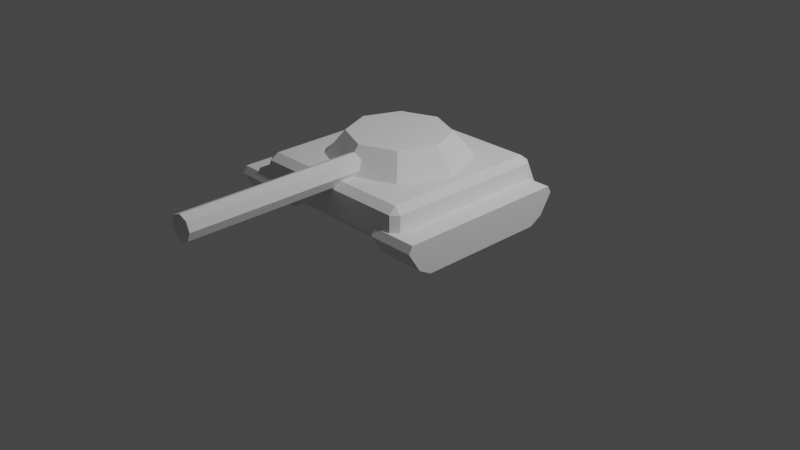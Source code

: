 # Source: Tank.blend  (saved by Blender 2.91.10; exported with 4.5.12 LTS)
import bpy
from mathutils import Matrix  # noqa: F401  (used for matrix-valued properties, if any)

bpy.ops.wm.read_factory_settings(use_empty=True)
scene = bpy.context.scene
scene.name = 'Scene'

# ---- collections
col_collection = bpy.data.collections.new('Collection'); scene.collection.children.link(col_collection)

# ---- world
world_world = bpy.data.worlds.new('World'); scene.world = world_world
world_world.use_nodes = True; world_world.node_tree.nodes.clear()
_N = world_world.node_tree.nodes; _L = world_world.node_tree.links
n0 = _N.new('ShaderNodeOutputWorld'); n0.name = 'World Output'; n0.location = (300, 300)
n1 = _N.new('ShaderNodeBackground'); n1.name = 'Background'; n1.location = (10, 300)
n1.inputs[0].default_value = (0.05088, 0.05088, 0.05088, 1.0)
_L.new(n1.outputs[0], n0.inputs[0])
n0.is_active_output = True
world_world.color = (0.05088, 0.05088, 0.05088)
world_world.use_sun_shadow = False
world_world.sun_shadow_jitter_overblur = 0.0

# ---- cameras
cam_camera = bpy.data.cameras.new('Camera')
cam_camera.clip_end = 100.0
cam_camera.ortho_scale = 7.314

# ---- lights
light_light = bpy.data.lights.new('Light', 'POINT')
light_light.transmission_factor = 0.0
light_light.energy = 1000.0
light_light.shadow_soft_size = 0.1
light_light.shadow_maximum_resolution = 0.006
light_light.use_absolute_resolution = True

# ---- meshes
me_cube = bpy.data.meshes.new('Cube')
me_cube.from_pydata([(-0.7185, 0.6158, -0.1387), (-0.7185, 0.7521, -0.06397), (-0.7185, 0.885, 0.1443), (-0.7185, 0.8441, 0.219), (-0.7185, -0.8867, -0.06397), (-0.7185, -0.7505, -0.1387), (-0.7185, -0.9787, 0.219), (-0.7185, -1.02, 0.1443), (-1.209, 0.7521, -0.06397), (-1.209, 0.6158, -0.1387), (-1.209, 0.8441, 0.219), (-1.209, 0.885, 0.1443), (-1.209, -0.7505, -0.1387), (-1.209, -0.8867, -0.06397), (-1.209, -1.02, 0.1443), (-1.209, -0.9787, 0.219), (0.933, 0.933, 0.07807), (0.9152, 0.984, 0.1431), (0.984, 0.9152, 0.1431), (0.8592, 0.9281, 0.3707), (0.8451, 0.8451, 0.4357), (0.9281, 0.8592, 0.3707), (0.933, -0.933, 0.07807), (0.984, -0.9152, 0.1431), (0.9152, -0.984, 0.1431), (0.8451, -0.8451, 0.4357), (0.8592, -0.9281, 0.3707), (0.9281, -0.8592, 0.3707), (-0.933, 0.933, 0.07807), (-0.984, 0.9152, 0.1431), (-0.9152, 0.984, 0.1431), (-0.8451, 0.8451, 0.4357), (-0.8592, 0.9281, 0.3707), (-0.9281, 0.8592, 0.3707), (-0.933, -0.933, 0.07807), (-0.9152, -0.984, 0.1431), (-0.984, -0.9152, 0.1431), (-0.8451, -0.8451, 0.4357), (-0.9281, -0.8592, 0.3707), (-0.8592, -0.9281, 0.3707), (0.7185, 0.6158, -0.1387), (0.7185, 0.7521, -0.06397), (0.7185, 0.885, 0.1443), (0.7185, 0.8441, 0.219), (0.7185, -0.8867, -0.06397), (0.7185, -0.7505, -0.1387), (0.7185, -0.9787, 0.219), (0.7185, -1.02, 0.1443), (1.209, 0.7521, -0.06397), (1.209, 0.6158, -0.1387), (1.209, 0.8441, 0.219), (1.209, 0.885, 0.1443), (1.209, -0.7505, -0.1387), (1.209, -0.8867, -0.06397), (1.209, -1.02, 0.1443), (1.209, -0.9787, 0.219), (6.585e-08, -0.7533, 0.419), (6.176e-08, -0.5281, 0.683), (-0.5326, -0.5326, 0.419), (-0.3734, -0.3734, 0.683), (-0.7533, -3.293e-08, 0.419), (-0.5281, -2.085e-08, 0.683), (-0.5326, 0.5326, 0.419), (-0.3734, 0.3734, 0.683), (0.0, 0.7533, 0.419), (1.559e-08, 0.5281, 0.683), (0.5326, 0.5326, 0.419), (0.3734, 0.3734, 0.683), (0.7533, 5.687e-08, 0.419), (0.5281, 4.21e-08, 0.683), (0.5326, -0.5326, 0.419), (0.3734, -0.3734, 0.683), (0.1329, -0.4534, 0.4849), (0.1329, -2.528, 0.4849), (0.09399, -0.4534, 0.3909), (0.09399, -2.528, 0.3909), (-2.154e-08, -0.4534, 0.352), (2.505e-07, -2.528, 0.352), (-0.09399, -0.4534, 0.3909), (-0.09399, -2.528, 0.3909), (-0.1329, -0.4534, 0.4849), (-0.1329, -2.528, 0.4849), (-0.09399, -0.4534, 0.5789), (-0.09399, -2.528, 0.5789), (5.927e-09, -0.4534, 0.6179), (2.779e-07, -2.528, 0.6179), (0.09399, -0.4534, 0.5789), (0.09399, -2.528, 0.5789)], [], [(30, 32, 19, 17), (36, 38, 33, 29), (37, 25, 20, 31), (18, 21, 27, 23), (24, 26, 39, 35), (8, 11, 2, 1), (12, 13, 14, 15, 10, 11, 8, 9), (15, 6, 3, 10), (0, 1, 2, 3, 6, 7, 4, 5), (4, 7, 14, 13), (12, 5, 4, 13), (6, 15, 14, 7), (0, 9, 8, 1), (10, 3, 2, 11), (5, 12, 9, 0), (16, 17, 18), (19, 20, 21), (22, 23, 24), (25, 26, 27), (28, 29, 30), (31, 32, 33), (34, 35, 36), (37, 38, 39), (22, 16, 18, 23), (17, 19, 21, 18), (20, 25, 27, 21), (26, 24, 23, 27), (34, 22, 24, 35), (25, 37, 39, 26), (38, 36, 35, 39), (28, 34, 36, 29), (37, 31, 33, 38), (32, 30, 29, 33), (16, 28, 30, 17), (31, 20, 19, 32), (22, 34, 28, 16), (48, 41, 42, 51), (52, 49, 48, 51, 50, 55, 54, 53), (55, 50, 43, 46), (40, 45, 44, 47, 46, 43, 42, 41), (44, 53, 54, 47), (52, 53, 44, 45), (46, 47, 54, 55), (40, 41, 48, 49), (50, 51, 42, 43), (45, 40, 49, 52), (56, 57, 59, 58), (58, 59, 61, 60), (60, 61, 63, 62), (62, 63, 65, 64), (64, 65, 67, 66), (66, 67, 69, 68), (59, 57, 71, 69, 67, 65, 63, 61), (68, 69, 71, 70), (70, 71, 57, 56), (56, 58, 60, 62, 64, 66, 68, 70), (72, 73, 75, 74), (74, 75, 77, 76), (76, 77, 79, 78), (78, 79, 81, 80), (80, 81, 83, 82), (82, 83, 85, 84), (75, 73, 87, 85, 83, 81, 79, 77), (84, 85, 87, 86), (86, 87, 73, 72), (72, 74, 76, 78, 80, 82, 84, 86)])
_uv = me_cube.uv_layers.new(name='UVMap')
_uv.uv.foreach_set('vector', [0.4204, 0.7588, 0.5796, 0.7591, 0.5796, 0.9909, 0.4204, 0.9912, 0.4204, 0.5088, 0.5796, 0.5091, 0.5796, 0.7409, 0.4204, 0.7412, 0.6342, 0.5092, 0.8658, 0.5092, 0.8658, 0.7408, 0.6342, 0.7408, 0.4204, 0.008803, 0.5796, 0.00909, 0.5796, 0.2409, 0.4204, 0.2412, 0.4204, 0.2588, 0.5796, 0.2591, 0.5796, 0.4909, 0.4204, 0.4912, 0.4272, 0.75, 0.5728, 0.75, 0.5728, 1.0, 0.4272, 1.0, 0.375, 0.5144, 0.4272, 0.5, 0.5728, 0.5, 0.625, 0.5111, 0.625, 0.7389, 0.5728, 0.75, 0.4272, 0.75, 0.375, 0.7356, 0.625, 0.5111, 0.875, 0.5111, 0.875, 0.7389, 0.625, 0.7389, 0.375, 0.01435, 0.4272, 0.0, 0.5728, 0.0, 0.625, 0.01108, 0.625, 0.2389, 0.5728, 0.25, 0.4272, 0.25, 0.375, 0.2356, 0.4272, 0.25, 0.5728, 0.25, 0.5728, 0.5, 0.4272, 0.5, 0.375, 0.5144, 0.125, 0.5144, 0.125, 0.5, 0.375, 0.5, 0.875, 0.5111, 0.625, 0.5111, 0.625, 0.5, 0.875, 0.5, 0.125, 0.7356, 0.375, 0.7356, 0.375, 0.75, 0.125, 0.75, 0.625, 0.7389, 0.875, 0.7389, 0.875, 0.75, 0.625, 0.75, 0.125, 0.5144, 0.375, 0.5144, 0.375, 0.7356, 0.125, 0.7356, 0.1334, 0.7416, 0.1356, 0.75, 0.125, 0.7394, 0.5796, 0.9909, 0.625, 0.9908, 0.5901, 1.0, 0.1334, 0.5084, 0.125, 0.5106, 0.1356, 0.5, 0.8658, 0.5092, 0.8678, 0.5, 0.875, 0.5072, 0.3666, 0.7416, 0.375, 0.7394, 0.3644, 0.75, 0.6342, 0.7408, 0.6322, 0.75, 0.625, 0.7428, 0.3666, 0.5084, 0.3644, 0.5, 0.375, 0.5106, 0.6342, 0.5092, 0.625, 0.5072, 0.6322, 0.5, 0.1334, 0.5084, 0.1334, 0.7416, 0.125, 0.7394, 0.125, 0.5106, 0.4204, 0.9912, 0.5796, 0.9909, 0.5901, 1.0, 0.431, 1.0, 0.8658, 0.7408, 0.8658, 0.5092, 0.875, 0.5072, 0.875, 0.7428, 0.5796, 0.2591, 0.4204, 0.2588, 0.4204, 0.2412, 0.5796, 0.2409, 0.3666, 0.5084, 0.1334, 0.5084, 0.1356, 0.5, 0.3644, 0.5, 0.8658, 0.5092, 0.6342, 0.5092, 0.6322, 0.5, 0.8678, 0.5, 0.5796, 0.5091, 0.4204, 0.5088, 0.4204, 0.4912, 0.5796, 0.4909, 0.3666, 0.7416, 0.3666, 0.5084, 0.4204, 0.5088, 0.4204, 0.7412, 0.6342, 0.5092, 0.6342, 0.7408, 0.5796, 0.7409, 0.5796, 0.5091, 0.5796, 0.7591, 0.4204, 0.7588, 0.4204, 0.7412, 0.5796, 0.7409, 0.1334, 0.7416, 0.3666, 0.7416, 0.3644, 0.75, 0.1356, 0.75, 0.6342, 0.7408, 0.8658, 0.7408, 0.8678, 0.75, 0.6322, 0.75, 0.1334, 0.5084, 0.3666, 0.5084, 0.3666, 0.7416, 0.1334, 0.7416, 0.4272, 0.75, 0.4272, 1.0, 0.5728, 1.0, 0.5728, 0.75, 0.375, 0.5144, 0.375, 0.7356, 0.4272, 0.75, 0.5728, 0.75, 0.625, 0.7389, 0.625, 0.5111, 0.5728, 0.5, 0.4272, 0.5, 0.625, 0.5111, 0.625, 0.7389, 0.875, 0.7389, 0.875, 0.5111, 0.375, 0.01435, 0.375, 0.2356, 0.4272, 0.25, 0.5728, 0.25, 0.625, 0.2389, 0.625, 0.01108, 0.5728, 0.0, 0.4272, 0.0, 0.4272, 0.25, 0.4272, 0.5, 0.5728, 0.5, 0.5728, 0.25, 0.375, 0.5144, 0.375, 0.5, 0.125, 0.5, 0.125, 0.5144, 0.875, 0.5111, 0.875, 0.5, 0.625, 0.5, 0.625, 0.5111, 0.125, 0.7356, 0.125, 0.75, 0.375, 0.75, 0.375, 0.7356, 0.625, 0.7389, 0.625, 0.75, 0.875, 0.75, 0.875, 0.7389, 0.125, 0.5144, 0.125, 0.7356, 0.375, 0.7356, 0.375, 0.5144, 1.0, 0.5, 1.0, 1.0, 0.875, 1.0, 0.875, 0.5, 0.875, 0.5, 0.875, 1.0, 0.75, 1.0, 0.75, 0.5, 0.75, 0.5, 0.75, 1.0, 0.625, 1.0, 0.625, 0.5, 0.625, 0.5, 0.625, 1.0, 0.5, 1.0, 0.5, 0.5, 0.5, 0.5, 0.5, 1.0, 0.375, 1.0, 0.375, 0.5, 0.375, 0.5, 0.375, 1.0, 0.25, 1.0, 0.25, 0.5, 0.4197, 0.4197, 0.25, 0.49, 0.08029, 0.4197, 0.01, 0.25, 0.08029, 0.08029, 0.25, 0.01, 0.4197, 0.08029, 0.49, 0.25, 0.25, 0.5, 0.25, 1.0, 0.125, 1.0, 0.125, 0.5, 0.125, 0.5, 0.125, 1.0, 0.0, 1.0, 0.0, 0.5, 0.75, 0.49, 0.9197, 0.4197, 0.99, 0.25, 0.9197, 0.08029, 0.75, 0.01, 0.5803, 0.08029, 0.51, 0.25, 0.5803, 0.4197, 1.0, 0.5, 1.0, 1.0, 0.875, 1.0, 0.875, 0.5, 0.875, 0.5, 0.875, 1.0, 0.75, 1.0, 0.75, 0.5, 0.75, 0.5, 0.75, 1.0, 0.625, 1.0, 0.625, 0.5, 0.625, 0.5, 0.625, 1.0, 0.5, 1.0, 0.5, 0.5, 0.5, 0.5, 0.5, 1.0, 0.375, 1.0, 0.375, 0.5, 0.375, 0.5, 0.375, 1.0, 0.25, 1.0, 0.25, 0.5, 0.4197, 0.4197, 0.25, 0.49, 0.08029, 0.4197, 0.01, 0.25, 0.08029, 0.08029, 0.25, 0.01, 0.4197, 0.08029, 0.49, 0.25, 0.25, 0.5, 0.25, 1.0, 0.125, 1.0, 0.125, 0.5, 0.125, 0.5, 0.125, 1.0, 0.0, 1.0, 0.0, 0.5, 0.75, 0.49, 0.9197, 0.4197, 0.99, 0.25, 0.9197, 0.08029, 0.75, 0.01, 0.5803, 0.08029, 0.51, 0.25, 0.5803, 0.4197])
me_cube.use_remesh_preserve_volume = False
me_cube.use_remesh_preserve_attributes = False
me_cube.use_mirror_vertex_groups = False
me_cube.update()
arm_armature_001 = bpy.data.armatures.new('Armature.001')  # bones are not reproduced

# ---- objects
ob_light = bpy.data.objects.new('Light', light_light)
ob_camera = bpy.data.objects.new('Camera', cam_camera)
ob_cube = bpy.data.objects.new('Cube', me_cube)
ob_armature = bpy.data.objects.new('Armature', arm_armature_001)

# ---- transforms, parenting, visibility, modifiers, constraints
ob_light.location = (4.076, 1.005, 5.904)
ob_light.rotation_euler = (0.6503, 0.05522, 1.866)
ob_light.lock_rotations_4d = False
ob_light.empty_display_type = 'ARROWS'
ob_light.color = (0.0, 0.0, 0.0, 0.0)
ob_light.lineart.crease_threshold = 0.0
ob_camera.location = (7.359, -6.926, 4.958)
ob_camera.rotation_euler = (1.109, 0.0, 0.8149)
ob_camera.lock_rotations_4d = False
ob_camera.empty_display_type = 'ARROWS'
ob_camera.color = (0.0, 0.0, 0.0, 0.0)
ob_camera.display_type = 'WIRE'
ob_camera.lineart.crease_threshold = 0.0
ob_cube.location = (0.0, 0.0, 0.2779)
ob_cube.lineart.crease_threshold = 0.0
_vg = ob_cube.vertex_groups.new(name='Bone')
_vg.add([0, 1, 2, 3, 4, 5, 6, 7, 8, 9, 10, 11, 12, 13, 14, 15, 16, 17, 18, 19, 20, 21, 22, 23, 24, 25, 26, 27, 28, 29, 30, 31, 32, 33, 34, 35, 36, 37, 38, 39, 40, 41, 42, 43, 44, 45, 46, 47, 48, 49, 50, 51, 52, 53, 54, 55], 1.0, 'REPLACE')
_vg = ob_cube.vertex_groups.new(name='Bone.001')
_vg.add([56, 57, 58, 59, 60, 61, 62, 63, 64, 65, 66, 67, 68, 69, 70, 71, 72, 73, 74, 75, 76, 77, 78, 79, 80, 81, 82, 83, 84, 85, 86, 87], 1.0, 'REPLACE')
_m = ob_cube.modifiers.new('Armature', 'ARMATURE')
_m.object = ob_armature
ob_armature.location = (0.0, 0.0, 0.0)
ob_armature.lineart.crease_threshold = 0.0

# ---- collection membership
col_collection.objects.link(ob_light)
col_collection.objects.link(ob_camera)
col_collection.objects.link(ob_cube)
col_collection.objects.link(ob_armature)

# ---- scene / render settings (as saved in the file)
scene.camera = ob_camera
scene.frame_start = 1; scene.frame_end = 250; scene.frame_set(250)
scene.render.engine = 'BLENDER_EEVEE_NEXT'
scene.cycles.use_denoising = False
scene.cycles.samples = 128
scene.cycles.sampling_pattern = 'TABULATED_SOBOL'
scene.cycles.use_adaptive_sampling = False
scene.cycles.use_light_tree = False
scene.view_settings.view_transform = 'Filmic'
bpy.context.view_layer.update()
